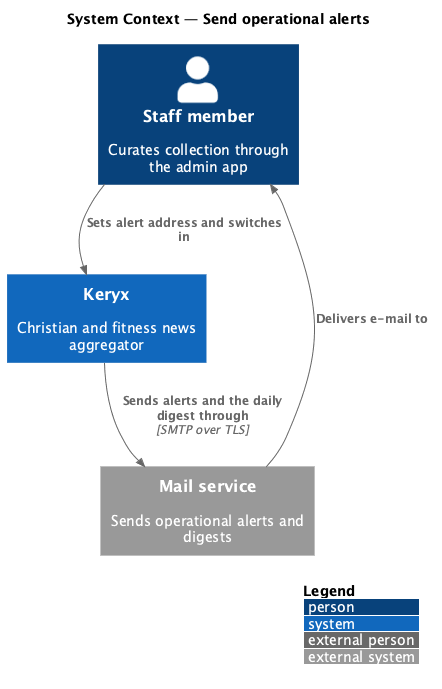

The diagram above was rendered by PlantUML. Its source (embedded in the PNG):
@startuml
!include <C4/C4_Context>
LAYOUT_WITH_LEGEND()
title System Context — Send operational alerts

Person(staff, "Staff member", "Curates collection through the admin app")
System(keryx, "Keryx", "Christian and fitness news aggregator")
System_Ext(mail, "Mail service", "Sends operational alerts and digests")

Rel(staff, keryx, "Sets alert address and switches in")
Rel(keryx, mail, "Sends alerts and the daily digest through", "SMTP over TLS")
Rel(mail, staff, "Delivers e-mail to")
@enduml